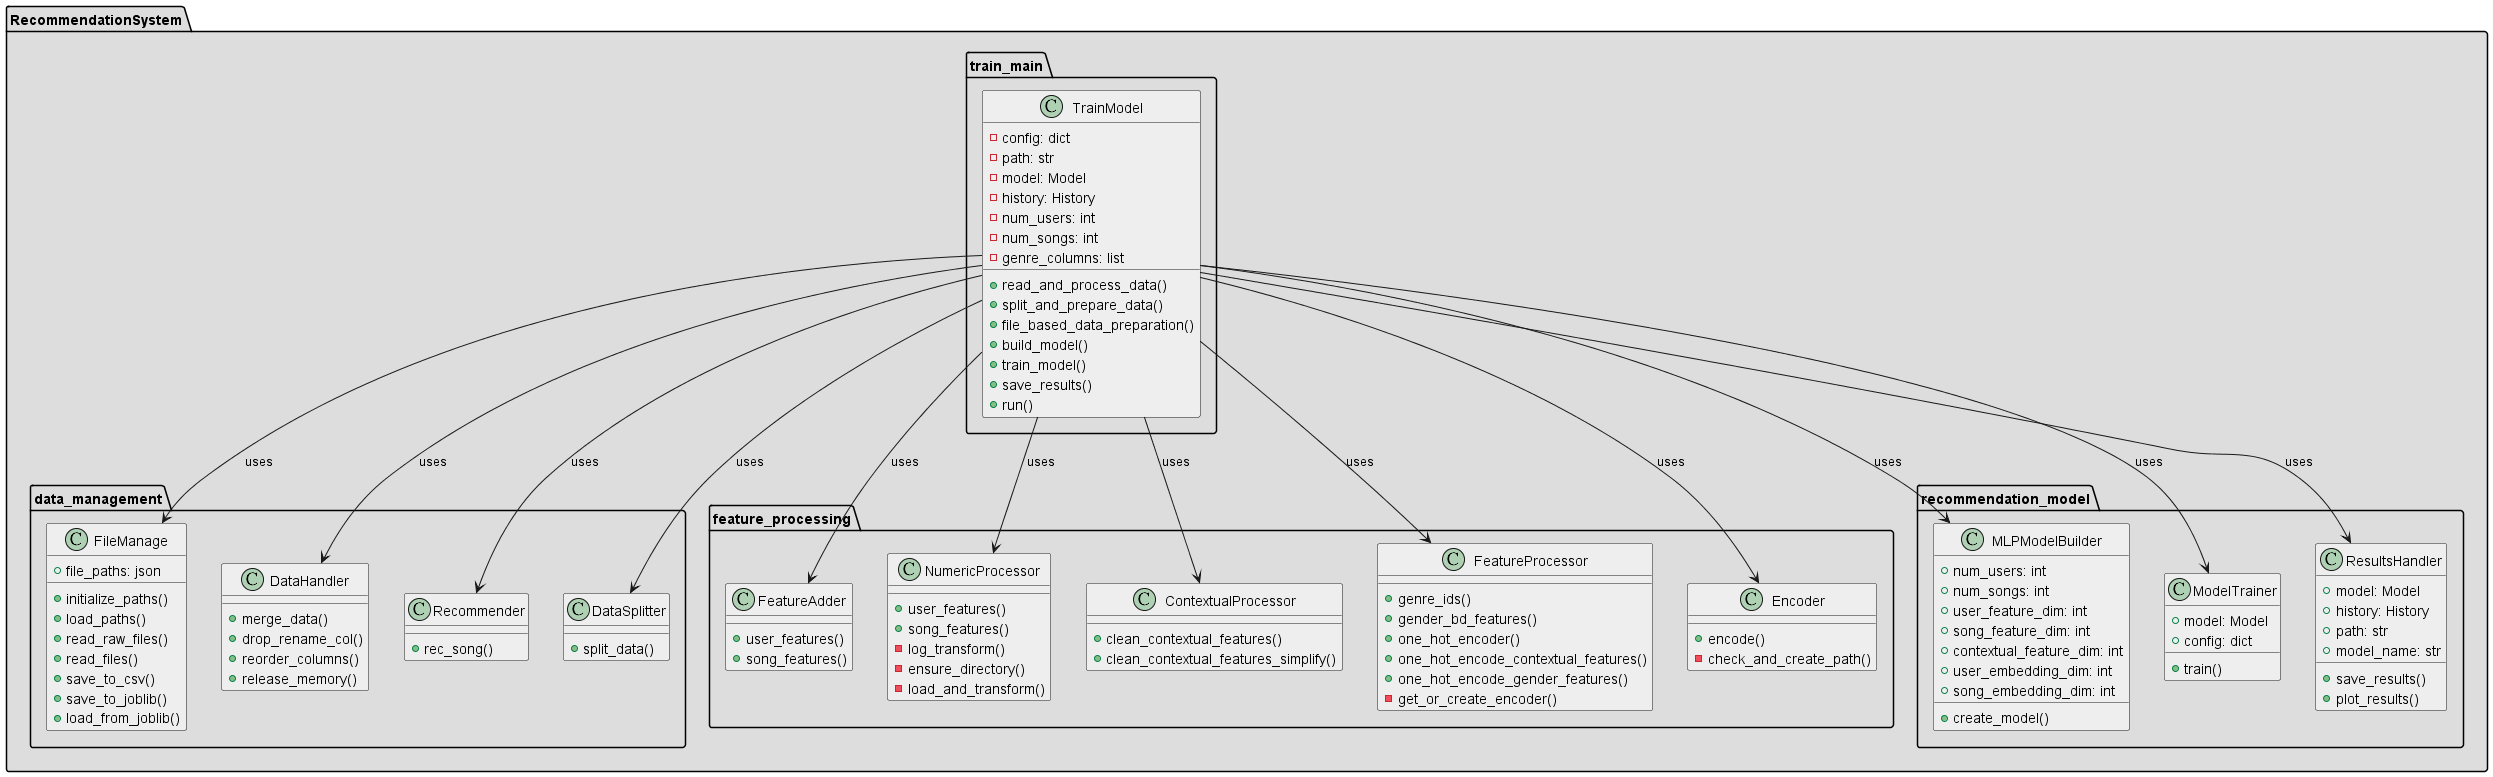

The diagram above was rendered by PlantUML. Its source (embedded in the PNG):
@startuml RecommendationSystem
!define RECTANGLE class
skinparam packageBackgroundColor #DDDDDD
skinparam classBackgroundColor #EEEEEE

package "RecommendationSystem" {
    package "train_main"{
        RECTANGLE TrainModel {
        -config: dict
        -path: str
        -model: Model
        -history: History
        -num_users: int
        -num_songs: int
        -genre_columns: list

        +read_and_process_data()
        +split_and_prepare_data()
        +file_based_data_preparation()
        +build_model()
        +train_model()
        +save_results()
        +run()
        }
    }

    package "data_management" {
        RECTANGLE FileManage {
            +file_paths: json
            +initialize_paths()
            +load_paths()
            +read_raw_files()
            +read_files()
            +save_to_csv()
            +save_to_joblib()
            +load_from_joblib()
        }
        RECTANGLE DataHandler {
            +merge_data()
            +drop_rename_col()
            +reorder_columns()
            +release_memory()
        }
        RECTANGLE Recommender {
            +rec_song()
        }
        RECTANGLE DataSplitter {
            +split_data()
        }

    }

    package "feature_processing" {
        RECTANGLE FeatureAdder {
            +user_features()
            +song_features()
        }
        RECTANGLE NumericProcessor {
            +user_features()
            +song_features()
            -log_transform()
            -ensure_directory()
            -load_and_transform()
        }
        RECTANGLE ContextualProcessor {
            +clean_contextual_features()
            +clean_contextual_features_simplify()
        }
        RECTANGLE FeatureProcessor {
            +genre_ids()
            +gender_bd_features()
            +one_hot_encoder()
            +one_hot_encode_contextual_features()
            +one_hot_encode_gender_features()
            -get_or_create_encoder()
        }
        RECTANGLE Encoder {
            +encode()
            -check_and_create_path()
        }
    }

    package "recommendation_model" {
        class MLPModelBuilder {
            +num_users: int
            +num_songs: int
            +user_feature_dim: int
            +song_feature_dim: int
            +contextual_feature_dim: int
            +user_embedding_dim: int
            +song_embedding_dim: int
            +create_model()
        }

        class ModelTrainer {
            +model: Model
            +config: dict
            +train()
        }
        class ResultsHandler {
            +model: Model
            +history: History
            +path: str
            +model_name: str
            +save_results()
            +plot_results()
        }
    }
}

TrainModel --> FileManage : uses
TrainModel --> DataHandler : uses
TrainModel --> Recommender : uses
TrainModel --> DataSplitter : uses
TrainModel --> FeatureAdder : uses
TrainModel --> NumericProcessor : uses
TrainModel --> ContextualProcessor : uses
TrainModel --> FeatureProcessor : uses
TrainModel --> Encoder : uses
TrainModel --> MLPModelBuilder : uses
TrainModel --> ModelTrainer : uses
TrainModel --> ResultsHandler : uses

@enduml